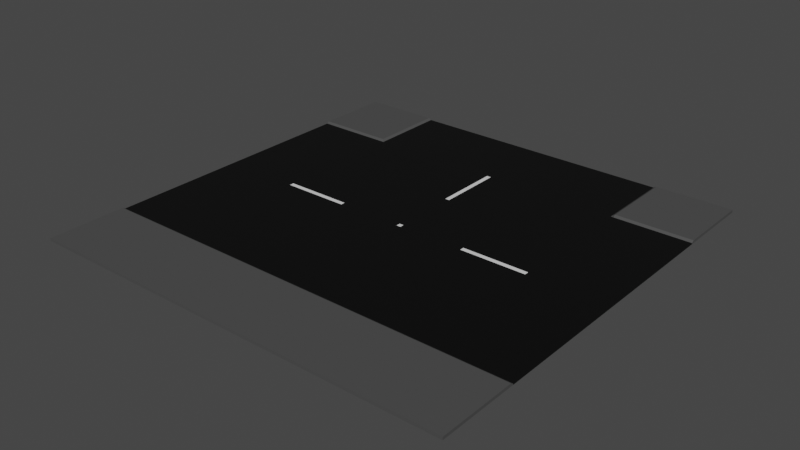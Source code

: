 # Source: Road3Way.blend  (saved by Blender 2.93.21; exported with 4.5.12 LTS)
import bpy
from mathutils import Matrix  # noqa: F401  (used for matrix-valued properties, if any)

bpy.ops.wm.read_factory_settings(use_empty=True)
scene = bpy.context.scene
scene.name = 'Scene'

# ---- collections
col_collection = bpy.data.collections.new('Collection'); scene.collection.children.link(col_collection)

# ---- materials (node trees are filled in below, after node groups)
mat_material_005 = bpy.data.materials.new('Material.005')
mat_material_005.use_transparent_shadow = False
mat_material_006 = bpy.data.materials.new('Material.006')
mat_material_006.use_transparent_shadow = False
mat_material_007 = bpy.data.materials.new('Material.007')
mat_material_007.use_transparent_shadow = False

# ---- material node trees
mat_material_005.use_nodes = True; mat_material_005.node_tree.nodes.clear()
_N = mat_material_005.node_tree.nodes; _L = mat_material_005.node_tree.links
n0 = _N.new('ShaderNodeBsdfPrincipled'); n0.name = 'Principled BSDF'; n0.location = (10, 300)
n0.distribution = 'GGX'
n0.subsurface_method = 'BURLEY'
n0.inputs[0].default_value = (0.0, 0.0, 0.0, 1.0)
n0.inputs[3].default_value = 1.45
n0.inputs[27].default_value = (0.0, 0.0, 0.0, 1.0)
n0.inputs[28].default_value = 1.0
n1 = _N.new('ShaderNodeOutputMaterial'); n1.name = 'Material Output'; n1.location = (300, 300)
_L.new(n0.outputs[0], n1.inputs[0])
n1.is_active_output = True
mat_material_006.use_nodes = True; mat_material_006.node_tree.nodes.clear()
_N = mat_material_006.node_tree.nodes; _L = mat_material_006.node_tree.links
n0 = _N.new('ShaderNodeBsdfPrincipled'); n0.name = 'Principled BSDF'; n0.location = (10, 300)
n0.distribution = 'GGX'
n0.subsurface_method = 'BURLEY'
n0.inputs[0].default_value = (0.07036, 0.07036, 0.07036, 1.0)
n0.inputs[3].default_value = 1.45
n0.inputs[27].default_value = (0.0, 0.0, 0.0, 1.0)
n0.inputs[28].default_value = 1.0
n1 = _N.new('ShaderNodeOutputMaterial'); n1.name = 'Material Output'; n1.location = (300, 300)
_L.new(n0.outputs[0], n1.inputs[0])
n1.is_active_output = True
mat_material_007.use_nodes = True; mat_material_007.node_tree.nodes.clear()
_N = mat_material_007.node_tree.nodes; _L = mat_material_007.node_tree.links
n0 = _N.new('ShaderNodeBsdfPrincipled'); n0.name = 'Principled BSDF'; n0.location = (10, 300)
n0.distribution = 'GGX'
n0.subsurface_method = 'BURLEY'
n0.inputs[3].default_value = 1.45
n0.inputs[27].default_value = (0.0, 0.0, 0.0, 1.0)
n0.inputs[28].default_value = 1.0
n1 = _N.new('ShaderNodeOutputMaterial'); n1.name = 'Material Output'; n1.location = (300, 300)
_L.new(n0.outputs[0], n1.inputs[0])
n1.is_active_output = True

# ---- world
world_world = bpy.data.worlds.new('World'); scene.world = world_world
world_world.use_nodes = True; world_world.node_tree.nodes.clear()
_N = world_world.node_tree.nodes; _L = world_world.node_tree.links
n0 = _N.new('ShaderNodeOutputWorld'); n0.name = 'World Output'; n0.location = (300, 300)
n1 = _N.new('ShaderNodeBackground'); n1.name = 'Background'; n1.location = (10, 300)
n1.inputs[0].default_value = (0.05088, 0.05088, 0.05088, 1.0)
_L.new(n1.outputs[0], n0.inputs[0])
n0.is_active_output = True
world_world.color = (0.05088, 0.05088, 0.05088)
world_world.use_sun_shadow = False
world_world.sun_shadow_jitter_overblur = 0.0

# ---- meshes
me_cube = bpy.data.meshes.new('Cube')
me_cube.from_pydata([(-7.49, -7.5, -0.02794), (-7.49, -7.5, 0.07206), (-7.49, 7.5, -0.02794), (-7.49, 7.5, 0.07206), (7.51, -7.5, -0.02794), (7.51, -7.5, 0.07206), (7.51, 7.5, -0.02794), (7.51, 7.5, 0.07206), (-7.49, 4.804, -0.02794), (-7.49, 4.804, 0.07206), (7.51, 4.804, -0.02794), (7.51, 4.804, 0.07206), (-7.49, 4.712, -0.02794), (7.51, 4.712, 0.01279), (-7.49, 4.712, 0.07206), (7.51, 4.712, -0.02794), (-7.49, -4.804, -0.02794), (7.51, -4.804, 0.07206), (-7.49, -4.804, 0.07206), (7.51, -4.804, -0.02794), (-7.49, -4.712, 0.07206), (7.51, -4.712, -0.02794), (-7.49, -4.712, -0.02794), (7.51, -4.712, 0.01279), (-4.794, 7.5, -0.02794), (-4.794, 7.5, 0.07206), (-4.794, -7.5, -0.02794), (-4.794, -7.5, 0.07206), (-4.794, 4.804, 0.07206), (-4.794, 4.804, -0.02794), (-4.794, 4.712, 0.07206), (-4.794, 4.712, -0.02794), (-4.794, -4.804, 0.07206), (-4.794, -4.804, -0.02794), (-4.794, -4.712, -0.02794), (-4.794, -4.712, 0.07206), (-4.703, 7.5, 0.01279), (-4.703, -7.5, -0.02794), (-4.703, 4.804, 0.01279), (-4.703, 4.712, 0.01279), (-4.703, -4.804, 0.01279), (-4.703, -4.712, 0.01279), (-4.703, 7.5, -0.02794), (-4.703, -7.5, 0.01279), (-4.703, 4.804, -0.02794), (-4.703, 4.712, -0.02794), (-4.703, -4.804, -0.02794), (-4.703, -4.712, -0.02794), (4.813, 7.5, 0.07206), (4.813, -7.5, -0.02794), (4.813, 4.804, 0.07206), (4.813, 4.712, 0.01279), (4.813, -4.804, 0.07206), (4.813, -4.712, 0.01279), (4.813, 7.5, -0.02794), (4.813, -7.5, 0.07206), (4.813, 4.804, -0.02794), (4.813, 4.712, -0.02794), (4.813, -4.804, -0.02794), (4.813, -4.712, -0.02794), (4.722, 7.5, -0.02794), (4.722, -7.5, 0.01279), (4.722, 4.804, -0.02794), (4.722, 4.712, -0.02794), (4.722, -4.804, -0.02794), (4.722, -4.712, -0.02794), (4.722, 7.5, 0.01279), (4.722, -7.5, -0.02794), (4.722, 4.804, 0.01279), (4.722, 4.712, 0.01279), (4.722, -4.804, 0.01279), (4.722, -4.712, 0.01279), (-0.06598, 7.5, -0.02794), (-0.06598, -7.5, 0.01279), (-0.06598, 4.804, -0.02794), (-0.06598, 4.712, -0.02794), (-0.06598, -4.804, -0.02794), (-0.06598, -4.712, -0.02794), (-0.06598, 7.5, 0.01279), (-0.06598, -7.5, -0.02794), (-0.06598, 4.804, 0.01279), (-0.06598, 4.712, 0.01279), (-0.06598, -4.804, 0.01279), (-0.06598, -4.712, 0.01279), (0.08549, 7.5, 0.01279), (0.08549, -7.5, -0.02794), (0.08549, 4.804, 0.01279), (0.08549, 4.712, 0.01279), (0.08549, -4.804, 0.01279), (0.08549, -4.712, 0.01279), (0.08549, 7.5, -0.02794), (0.08549, -7.5, 0.01279), (0.08549, 4.804, -0.02794), (0.08549, 4.712, -0.02794), (0.08549, -4.804, -0.02794), (0.08549, -4.712, -0.02794), (-7.49, 0.07573, 0.07206), (7.51, 0.07573, -0.02794), (-7.49, 0.07573, -0.02794), (7.51, 0.07573, 0.01279), (-4.794, 0.07573, 0.07206), (-4.794, 0.07573, -0.02794), (-4.703, 0.07573, 0.01279), (-4.703, 0.07573, -0.02794), (4.813, 0.07573, 0.01279), (4.813, 0.07573, -0.02794), (4.722, 0.07573, -0.02794), (4.722, 0.07573, 0.01279), (-0.06598, 0.07573, -0.02794), (-0.06598, 0.07573, 0.01279), (0.08549, 0.07573, 0.01279), (0.08549, 0.07573, -0.02794), (-7.49, -0.07574, -0.02794), (7.51, -0.07574, 0.01279), (-4.794, -0.07574, 0.07206), (-4.794, -0.07574, -0.02794), (-4.703, -0.07574, 0.01279), (-4.703, -0.07574, -0.02794), (4.813, -0.07574, 0.01279), (4.813, -0.07574, -0.02794), (4.722, -0.07574, -0.02794), (4.722, -0.07574, 0.01279), (-0.06598, -0.07574, -0.02794), (-0.06598, -0.07574, 0.01279), (0.08549, -0.07574, 0.01279), (0.08549, -0.07574, -0.02794), (-7.49, -0.07574, 0.07206), (7.51, -0.07574, -0.02794), (2.404, 7.5, 0.01279), (2.404, -7.5, -0.02794), (2.404, 4.804, 0.01279), (2.404, 4.712, 0.01279), (2.404, -4.804, 0.01279), (2.404, -4.712, 0.01279), (2.404, 7.5, -0.02794), (2.404, -7.5, 0.01279), (2.404, 4.804, -0.02794), (2.404, 4.712, -0.02794), (2.404, -4.804, -0.02794), (2.404, -4.712, -0.02794), (2.404, 0.07573, 0.01279), (2.404, 0.07573, -0.02794), (2.404, -0.07574, 0.01279), (2.404, -0.07574, -0.02794), (-2.384, 7.5, -0.02794), (-2.384, -7.5, 0.01279), (-2.384, 4.804, -0.02794), (-2.384, 4.712, -0.02794), (-2.384, -4.804, -0.02794), (-2.384, -4.712, -0.02794), (-2.384, 7.5, 0.01279), (-2.384, -7.5, -0.02794), (-2.384, 4.804, 0.01279), (-2.384, 4.712, 0.01279), (-2.384, -4.804, 0.01279), (-2.384, -4.712, 0.01279), (-2.384, 0.07573, -0.02794), (-2.384, 0.07573, 0.01279), (-2.384, -0.07574, -0.02794), (-2.384, -0.07574, 0.01279), (-7.49, 2.394, 0.07206), (7.51, 2.394, -0.02794), (-7.49, 2.394, -0.02794), (7.51, 2.394, 0.01279), (-4.794, 2.394, 0.07206), (-4.794, 2.394, -0.02794), (-4.703, 2.394, 0.01279), (-4.703, 2.394, -0.02794), (4.813, 2.394, 0.01279), (4.813, 2.394, -0.02794), (4.722, 2.394, -0.02794), (4.722, 2.394, 0.01279), (-0.06598, 2.394, -0.02794), (-0.06598, 2.394, 0.01279), (0.08549, 2.394, 0.01279), (0.08549, 2.394, -0.02794), (2.404, 2.394, -0.02794), (2.404, 2.394, 0.01279), (-2.384, 2.394, 0.01279), (-2.384, 2.394, -0.02794), (-7.49, -2.394, -0.02794), (7.51, -2.394, 0.01279), (-4.794, -2.394, 0.07206), (-4.794, -2.394, -0.02794), (-4.703, -2.394, 0.01279), (-4.703, -2.394, -0.02794), (4.813, -2.394, 0.01279), (4.813, -2.394, -0.02794), (4.722, -2.394, -0.02794), (4.722, -2.394, 0.01279), (-0.06598, -2.394, -0.02794), (-0.06598, -2.394, 0.01279), (0.08549, -2.394, 0.01279), (0.08549, -2.394, -0.02794), (-7.49, -2.394, 0.07206), (7.51, -2.394, -0.02794), (2.404, -2.394, 0.01279), (2.404, -2.394, -0.02794), (-2.384, -2.394, -0.02794), (-2.384, -2.394, 0.01279)], [], [(8, 9, 3, 2), (54, 48, 7, 6), (19, 17, 5, 4), (26, 27, 1, 0), (58, 19, 4, 49), (32, 18, 1, 27), (25, 3, 9, 28), (54, 6, 10, 56), (6, 7, 11, 10), (12, 14, 9, 8), (162, 160, 14, 12), (28, 9, 14, 30), (56, 10, 15, 57), (10, 11, 13, 15), (0, 1, 18, 16), (35, 20, 18, 32), (59, 21, 19, 58), (21, 23, 17, 19), (195, 181, 23, 21), (187, 195, 21, 59), (182, 194, 20, 35), (16, 18, 20, 22), (184, 182, 35, 41), (180, 183, 34, 22), (22, 34, 33, 16), (41, 35, 32, 40), (8, 29, 31, 12), (38, 28, 30, 39), (2, 24, 29, 8), (36, 25, 28, 38), (40, 32, 27, 43), (16, 33, 26, 0), (37, 43, 27, 26), (2, 3, 25, 24), (151, 145, 43, 37), (154, 40, 43, 145), (150, 36, 38, 152), (152, 38, 39, 153), (155, 41, 40, 154), (199, 184, 41, 155), (183, 185, 47, 34), (34, 47, 46, 33), (29, 44, 45, 31), (24, 42, 44, 29), (33, 46, 37, 26), (24, 25, 36, 42), (181, 186, 53, 23), (23, 53, 52, 17), (11, 50, 51, 13), (7, 48, 50, 11), (17, 52, 55, 5), (4, 5, 55, 49), (188, 187, 59, 65), (65, 59, 58, 64), (62, 56, 57, 63), (60, 54, 56, 62), (64, 58, 49, 67), (60, 66, 48, 54), (134, 128, 66, 60), (138, 64, 67, 129), (134, 60, 62, 136), (136, 62, 63, 137), (139, 65, 64, 138), (197, 188, 65, 139), (186, 189, 71, 53), (53, 71, 70, 52), (50, 68, 69, 51), (48, 66, 68, 50), (52, 70, 61, 55), (49, 55, 61, 67), (198, 190, 77, 149), (149, 77, 76, 148), (146, 74, 75, 147), (144, 72, 74, 146), (148, 76, 79, 151), (144, 150, 78, 72), (192, 191, 83, 89), (89, 83, 82, 88), (86, 80, 81, 87), (84, 78, 80, 86), (88, 82, 73, 91), (85, 91, 73, 79), (129, 135, 91, 85), (132, 88, 91, 135), (128, 84, 86, 130), (130, 86, 87, 131), (133, 89, 88, 132), (196, 192, 89, 133), (190, 193, 95, 77), (77, 95, 94, 76), (74, 92, 93, 75), (72, 90, 92, 74), (76, 94, 85, 79), (72, 78, 84, 90), (172, 175, 111, 108), (177, 174, 110, 140), (174, 173, 109, 110), (179, 172, 108, 156), (168, 171, 107, 104), (176, 170, 106, 141), (170, 169, 105, 106), (163, 168, 104, 99), (165, 167, 103, 101), (178, 166, 102, 157), (162, 165, 101, 98), (166, 164, 100, 102), (164, 160, 96, 100), (169, 161, 97, 105), (161, 163, 99, 97), (112, 126, 96, 98), (180, 194, 126, 112), (108, 111, 125, 122), (140, 110, 124, 142), (110, 109, 123, 124), (156, 108, 122, 158), (104, 107, 121, 118), (141, 106, 120, 143), (106, 105, 119, 120), (99, 104, 118, 113), (101, 103, 117, 115), (157, 102, 116, 159), (98, 101, 115, 112), (102, 100, 114, 116), (100, 96, 126, 114), (105, 97, 127, 119), (97, 99, 113, 127), (111, 141, 143, 125), (107, 140, 142, 121), (175, 176, 141, 111), (171, 177, 140, 107), (189, 196, 133, 71), (71, 133, 132, 70), (68, 130, 131, 69), (66, 128, 130, 68), (70, 132, 135, 61), (67, 61, 135, 129), (193, 197, 139, 95), (95, 139, 138, 94), (92, 136, 137, 93), (90, 134, 136, 92), (94, 138, 129, 85), (90, 84, 128, 134), (109, 157, 159, 123), (103, 156, 158, 117), (173, 178, 157, 109), (167, 179, 156, 103), (42, 36, 150, 144), (46, 148, 151, 37), (42, 144, 146, 44), (44, 146, 147, 45), (47, 149, 148, 46), (185, 198, 149, 47), (191, 199, 155, 83), (83, 155, 154, 82), (80, 152, 153, 81), (78, 150, 152, 80), (82, 154, 145, 73), (79, 73, 145, 151), (45, 147, 179, 167), (81, 153, 178, 173), (69, 131, 177, 171), (93, 137, 176, 175), (15, 13, 163, 161), (57, 15, 161, 169), (30, 14, 160, 164), (39, 30, 164, 166), (12, 31, 165, 162), (153, 39, 166, 178), (31, 45, 167, 165), (13, 51, 168, 163), (63, 57, 169, 170), (137, 63, 170, 176), (51, 69, 171, 168), (147, 75, 172, 179), (87, 81, 173, 174), (131, 87, 174, 177), (75, 93, 175, 172), (98, 96, 160, 162), (123, 159, 199, 191), (117, 158, 198, 185), (125, 143, 197, 193), (121, 142, 196, 189), (22, 20, 194, 180), (122, 125, 193, 190), (142, 124, 192, 196), (124, 123, 191, 192), (158, 122, 190, 198), (118, 121, 189, 186), (143, 120, 188, 197), (120, 119, 187, 188), (113, 118, 186, 181), (115, 117, 185, 183), (159, 116, 184, 199), (112, 115, 183, 180), (116, 114, 182, 184), (114, 126, 194, 182), (119, 127, 195, 187), (127, 113, 181, 195)])
me_cube.polygons.foreach_set('material_index', [1, 1, 1, 1, 1, 1, 1, 1, 1, 1, 1, 1, 1, 1, 1, 1, 1, 1, 0, 0, 1, 1, 1, 1, 1, 1, 1, 1, 1, 1, 1, 1, 1, 1, 0, 0, 0, 0, 0, 0, 1, 1, 1, 1, 1, 1, 0, 1, 1, 1, 1, 1, 0, 1, 1, 1, 1, 1, 0, 0, 0, 0, 0, 0, 0, 1, 1, 1, 1, 1, 0, 0, 0, 0, 0, 0, 2, 0, 0, 0, 0, 0, 0, 0, 0, 0, 0, 0, 0, 0, 0, 0, 0, 0, 0, 0, 0, 0, 0, 0, 0, 0, 1, 0, 1, 1, 1, 0, 0, 1, 1, 0, 0, 2, 0, 0, 0, 0, 0, 1, 0, 1, 1, 1, 0, 0, 0, 2, 0, 0, 0, 0, 0, 0, 0, 0, 0, 0, 0, 0, 0, 0, 0, 0, 0, 0, 0, 0, 0, 0, 0, 0, 0, 0, 0, 0, 0, 0, 0, 0, 0, 0, 0, 0, 1, 1, 1, 0, 1, 0, 0, 0, 0, 0, 2, 0, 0, 1, 0, 0, 0, 0, 1, 0, 0, 0, 0, 0, 0, 0, 0, 1, 0, 1, 1, 1, 0, 0])
_uv = me_cube.uv_layers.new(name='UVMap')
_uv.uv.foreach_set('vector', [0.375, 0.2051, 0.625, 0.2051, 0.625, 0.25, 0.375, 0.25, 0.375, 0.4551, 0.625, 0.4551, 0.625, 0.5, 0.375, 0.5, 0.375, 0.7051, 0.625, 0.7051, 0.625, 0.75, 0.375, 0.75, 0.375, 0.9551, 0.625, 0.9551, 0.625, 1.0, 0.375, 1.0, 0.3301, 0.7051, 0.375, 0.7051, 0.375, 0.75, 0.3301, 0.75, 0.8301, 0.7051, 0.875, 0.7051, 0.875, 0.75, 0.8301, 0.75, 0.8301, 0.5, 0.875, 0.5, 0.875, 0.5449, 0.8301, 0.5449, 0.3301, 0.5, 0.375, 0.5, 0.375, 0.5449, 0.3301, 0.5449, 0.375, 0.5, 0.625, 0.5, 0.625, 0.5449, 0.375, 0.5449, 0.375, 0.2035, 0.625, 0.2035, 0.625, 0.2051, 0.375, 0.2051, 0.375, 0.1649, 0.625, 0.1649, 0.625, 0.2035, 0.375, 0.2035, 0.8301, 0.5449, 0.875, 0.5449, 0.875, 0.5465, 0.8301, 0.5465, 0.3301, 0.5449, 0.375, 0.5449, 0.375, 0.5465, 0.3301, 0.5465, 0.375, 0.5449, 0.625, 0.5449, 0.625, 0.5465, 0.375, 0.5465, 0.375, 0.0, 0.625, 0.0, 0.625, 0.04494, 0.375, 0.04494, 0.8301, 0.7035, 0.875, 0.7035, 0.875, 0.7051, 0.8301, 0.7051, 0.3301, 0.7035, 0.375, 0.7035, 0.375, 0.7051, 0.3301, 0.7051, 0.375, 0.7035, 0.625, 0.7035, 0.625, 0.7051, 0.375, 0.7051, 0.375, 0.6649, 0.625, 0.6649, 0.625, 0.7035, 0.375, 0.7035, 0.3301, 0.6649, 0.375, 0.6649, 0.375, 0.7035, 0.3301, 0.7035, 0.8301, 0.6649, 0.875, 0.6649, 0.875, 0.7035, 0.8301, 0.7035, 0.375, 0.04494, 0.625, 0.04494, 0.625, 0.04646, 0.375, 0.04646, 0.8285, 0.6649, 0.8301, 0.6649, 0.8301, 0.7035, 0.8285, 0.7035, 0.125, 0.6649, 0.1699, 0.6649, 0.1699, 0.7035, 0.125, 0.7035, 0.125, 0.7035, 0.1699, 0.7035, 0.1699, 0.7051, 0.125, 0.7051, 0.8285, 0.7035, 0.8301, 0.7035, 0.8301, 0.7051, 0.8285, 0.7051, 0.125, 0.5449, 0.1699, 0.5449, 0.1699, 0.5465, 0.125, 0.5465, 0.8285, 0.5449, 0.8301, 0.5449, 0.8301, 0.5465, 0.8285, 0.5465, 0.125, 0.5, 0.1699, 0.5, 0.1699, 0.5449, 0.125, 0.5449, 0.8285, 0.5, 0.8301, 0.5, 0.8301, 0.5449, 0.8285, 0.5449, 0.8285, 0.7051, 0.8301, 0.7051, 0.8301, 0.75, 0.8285, 0.75, 0.125, 0.7051, 0.1699, 0.7051, 0.1699, 0.75, 0.125, 0.75, 0.375, 0.9535, 0.625, 0.9535, 0.625, 0.9551, 0.375, 0.9551, 0.375, 0.25, 0.625, 0.25, 0.625, 0.2949, 0.375, 0.2949, 0.375, 0.9149, 0.625, 0.9149, 0.625, 0.9535, 0.375, 0.9535, 0.7899, 0.7051, 0.8285, 0.7051, 0.8285, 0.75, 0.7899, 0.75, 0.7899, 0.5, 0.8285, 0.5, 0.8285, 0.5449, 0.7899, 0.5449, 0.7899, 0.5449, 0.8285, 0.5449, 0.8285, 0.5465, 0.7899, 0.5465, 0.7899, 0.7035, 0.8285, 0.7035, 0.8285, 0.7051, 0.7899, 0.7051, 0.7899, 0.6649, 0.8285, 0.6649, 0.8285, 0.7035, 0.7899, 0.7035, 0.1699, 0.6649, 0.1715, 0.6649, 0.1715, 0.7035, 0.1699, 0.7035, 0.1699, 0.7035, 0.1715, 0.7035, 0.1715, 0.7051, 0.1699, 0.7051, 0.1699, 0.5449, 0.1715, 0.5449, 0.1715, 0.5465, 0.1699, 0.5465, 0.1699, 0.5, 0.1715, 0.5, 0.1715, 0.5449, 0.1699, 0.5449, 0.1699, 0.7051, 0.1715, 0.7051, 0.1715, 0.75, 0.1699, 0.75, 0.375, 0.2949, 0.625, 0.2949, 0.625, 0.2965, 0.375, 0.2965, 0.625, 0.6649, 0.6699, 0.6649, 0.6699, 0.7035, 0.625, 0.7035, 0.625, 0.7035, 0.6699, 0.7035, 0.6699, 0.7051, 0.625, 0.7051, 0.625, 0.5449, 0.6699, 0.5449, 0.6699, 0.5465, 0.625, 0.5465, 0.625, 0.5, 0.6699, 0.5, 0.6699, 0.5449, 0.625, 0.5449, 0.625, 0.7051, 0.6699, 0.7051, 0.6699, 0.75, 0.625, 0.75, 0.375, 0.75, 0.625, 0.75, 0.625, 0.7949, 0.375, 0.7949, 0.3285, 0.6649, 0.3301, 0.6649, 0.3301, 0.7035, 0.3285, 0.7035, 0.3285, 0.7035, 0.3301, 0.7035, 0.3301, 0.7051, 0.3285, 0.7051, 0.3285, 0.5449, 0.3301, 0.5449, 0.3301, 0.5465, 0.3285, 0.5465, 0.3285, 0.5, 0.3301, 0.5, 0.3301, 0.5449, 0.3285, 0.5449, 0.3285, 0.7051, 0.3301, 0.7051, 0.3301, 0.75, 0.3285, 0.75, 0.375, 0.4535, 0.625, 0.4535, 0.625, 0.4551, 0.375, 0.4551, 0.375, 0.4149, 0.625, 0.4149, 0.625, 0.4535, 0.375, 0.4535, 0.2899, 0.7051, 0.3285, 0.7051, 0.3285, 0.75, 0.2899, 0.75, 0.2899, 0.5, 0.3285, 0.5, 0.3285, 0.5449, 0.2899, 0.5449, 0.2899, 0.5449, 0.3285, 0.5449, 0.3285, 0.5465, 0.2899, 0.5465, 0.2899, 0.7035, 0.3285, 0.7035, 0.3285, 0.7051, 0.2899, 0.7051, 0.2899, 0.6649, 0.3285, 0.6649, 0.3285, 0.7035, 0.2899, 0.7035, 0.6699, 0.6649, 0.6715, 0.6649, 0.6715, 0.7035, 0.6699, 0.7035, 0.6699, 0.7035, 0.6715, 0.7035, 0.6715, 0.7051, 0.6699, 0.7051, 0.6699, 0.5449, 0.6715, 0.5449, 0.6715, 0.5465, 0.6699, 0.5465, 0.6699, 0.5, 0.6715, 0.5, 0.6715, 0.5449, 0.6699, 0.5449, 0.6699, 0.7051, 0.6715, 0.7051, 0.6715, 0.75, 0.6699, 0.75, 0.375, 0.7949, 0.625, 0.7949, 0.625, 0.7965, 0.375, 0.7965, 0.2101, 0.6649, 0.2487, 0.6649, 0.2487, 0.7035, 0.2101, 0.7035, 0.2101, 0.7035, 0.2487, 0.7035, 0.2487, 0.7051, 0.2101, 0.7051, 0.2101, 0.5449, 0.2487, 0.5449, 0.2487, 0.5465, 0.2101, 0.5465, 0.2101, 0.5, 0.2487, 0.5, 0.2487, 0.5449, 0.2101, 0.5449, 0.2101, 0.7051, 0.2487, 0.7051, 0.2487, 0.75, 0.2101, 0.75, 0.375, 0.3351, 0.625, 0.3351, 0.625, 0.3737, 0.375, 0.3737, 0.7487, 0.6649, 0.7513, 0.6649, 0.7513, 0.7035, 0.7487, 0.7035, 0.7487, 0.7035, 0.7513, 0.7035, 0.7513, 0.7051, 0.7487, 0.7051, 0.7487, 0.5449, 0.7513, 0.5449, 0.7513, 0.5465, 0.7487, 0.5465, 0.7487, 0.5, 0.7513, 0.5, 0.7513, 0.5449, 0.7487, 0.5449, 0.7487, 0.7051, 0.7513, 0.7051, 0.7513, 0.75, 0.7487, 0.75, 0.375, 0.8737, 0.625, 0.8737, 0.625, 0.8763, 0.375, 0.8763, 0.375, 0.8351, 0.625, 0.8351, 0.625, 0.8737, 0.375, 0.8737, 0.7101, 0.7051, 0.7487, 0.7051, 0.7487, 0.75, 0.7101, 0.75, 0.7101, 0.5, 0.7487, 0.5, 0.7487, 0.5449, 0.7101, 0.5449, 0.7101, 0.5449, 0.7487, 0.5449, 0.7487, 0.5465, 0.7101, 0.5465, 0.7101, 0.7035, 0.7487, 0.7035, 0.7487, 0.7051, 0.7101, 0.7051, 0.7101, 0.6649, 0.7487, 0.6649, 0.7487, 0.7035, 0.7101, 0.7035, 0.2487, 0.6649, 0.2513, 0.6649, 0.2513, 0.7035, 0.2487, 0.7035, 0.2487, 0.7035, 0.2513, 0.7035, 0.2513, 0.7051, 0.2487, 0.7051, 0.2487, 0.5449, 0.2513, 0.5449, 0.2513, 0.5465, 0.2487, 0.5465, 0.2487, 0.5, 0.2513, 0.5, 0.2513, 0.5449, 0.2487, 0.5449, 0.2487, 0.7051, 0.2513, 0.7051, 0.2513, 0.75, 0.2487, 0.75, 0.375, 0.3737, 0.625, 0.3737, 0.625, 0.3763, 0.375, 0.3763, 0.2487, 0.5851, 0.2513, 0.5851, 0.2513, 0.6237, 0.2487, 0.6237, 0.7101, 0.5851, 0.7487, 0.5851, 0.7487, 0.6237, 0.7101, 0.6237, 0.7487, 0.5851, 0.7513, 0.5851, 0.7513, 0.6237, 0.7487, 0.6237, 0.2101, 0.5851, 0.2487, 0.5851, 0.2487, 0.6237, 0.2101, 0.6237, 0.6699, 0.5851, 0.6715, 0.5851, 0.6715, 0.6237, 0.6699, 0.6237, 0.2899, 0.5851, 0.3285, 0.5851, 0.3285, 0.6237, 0.2899, 0.6237, 0.3285, 0.5851, 0.3301, 0.5851, 0.3301, 0.6237, 0.3285, 0.6237, 0.625, 0.5851, 0.6699, 0.5851, 0.6699, 0.6237, 0.625, 0.6237, 0.1699, 0.5851, 0.1715, 0.5851, 0.1715, 0.6237, 0.1699, 0.6237, 0.7899, 0.5851, 0.8285, 0.5851, 0.8285, 0.6237, 0.7899, 0.6237, 0.125, 0.5851, 0.1699, 0.5851, 0.1699, 0.6237, 0.125, 0.6237, 0.8285, 0.5851, 0.8301, 0.5851, 0.8301, 0.6237, 0.8285, 0.6237, 0.8301, 0.5851, 0.875, 0.5851, 0.875, 0.6237, 0.8301, 0.6237, 0.3301, 0.5851, 0.375, 0.5851, 0.375, 0.6237, 0.3301, 0.6237, 0.375, 0.5851, 0.625, 0.5851, 0.625, 0.6237, 0.375, 0.6237, 0.375, 0.1237, 0.625, 0.1237, 0.625, 0.1263, 0.375, 0.1263, 0.375, 0.0851, 0.625, 0.0851, 0.625, 0.1237, 0.375, 0.1237, 0.2487, 0.6237, 0.2513, 0.6237, 0.2513, 0.6263, 0.2487, 0.6263, 0.7101, 0.6237, 0.7487, 0.6237, 0.7487, 0.6263, 0.7101, 0.6263, 0.7487, 0.6237, 0.7513, 0.6237, 0.7513, 0.6263, 0.7487, 0.6263, 0.2101, 0.6237, 0.2487, 0.6237, 0.2487, 0.6263, 0.2101, 0.6263, 0.6699, 0.6237, 0.6715, 0.6237, 0.6715, 0.6263, 0.6699, 0.6263, 0.2899, 0.6237, 0.3285, 0.6237, 0.3285, 0.6263, 0.2899, 0.6263, 0.3285, 0.6237, 0.3301, 0.6237, 0.3301, 0.6263, 0.3285, 0.6263, 0.625, 0.6237, 0.6699, 0.6237, 0.6699, 0.6263, 0.625, 0.6263, 0.1699, 0.6237, 0.1715, 0.6237, 0.1715, 0.6263, 0.1699, 0.6263, 0.7899, 0.6237, 0.8285, 0.6237, 0.8285, 0.6263, 0.7899, 0.6263, 0.125, 0.6237, 0.1699, 0.6237, 0.1699, 0.6263, 0.125, 0.6263, 0.8285, 0.6237, 0.8301, 0.6237, 0.8301, 0.6263, 0.8285, 0.6263, 0.8301, 0.6237, 0.875, 0.6237, 0.875, 0.6263, 0.8301, 0.6263, 0.3301, 0.6237, 0.375, 0.6237, 0.375, 0.6263, 0.3301, 0.6263, 0.375, 0.6237, 0.625, 0.6237, 0.625, 0.6263, 0.375, 0.6263, 0.2513, 0.6237, 0.2899, 0.6237, 0.2899, 0.6263, 0.2513, 0.6263, 0.6715, 0.6237, 0.7101, 0.6237, 0.7101, 0.6263, 0.6715, 0.6263, 0.2513, 0.5851, 0.2899, 0.5851, 0.2899, 0.6237, 0.2513, 0.6237, 0.6715, 0.5851, 0.7101, 0.5851, 0.7101, 0.6237, 0.6715, 0.6237, 0.6715, 0.6649, 0.7101, 0.6649, 0.7101, 0.7035, 0.6715, 0.7035, 0.6715, 0.7035, 0.7101, 0.7035, 0.7101, 0.7051, 0.6715, 0.7051, 0.6715, 0.5449, 0.7101, 0.5449, 0.7101, 0.5465, 0.6715, 0.5465, 0.6715, 0.5, 0.7101, 0.5, 0.7101, 0.5449, 0.6715, 0.5449, 0.6715, 0.7051, 0.7101, 0.7051, 0.7101, 0.75, 0.6715, 0.75, 0.375, 0.7965, 0.625, 0.7965, 0.625, 0.8351, 0.375, 0.8351, 0.2513, 0.6649, 0.2899, 0.6649, 0.2899, 0.7035, 0.2513, 0.7035, 0.2513, 0.7035, 0.2899, 0.7035, 0.2899, 0.7051, 0.2513, 0.7051, 0.2513, 0.5449, 0.2899, 0.5449, 0.2899, 0.5465, 0.2513, 0.5465, 0.2513, 0.5, 0.2899, 0.5, 0.2899, 0.5449, 0.2513, 0.5449, 0.2513, 0.7051, 0.2899, 0.7051, 0.2899, 0.75, 0.2513, 0.75, 0.375, 0.3763, 0.625, 0.3763, 0.625, 0.4149, 0.375, 0.4149, 0.7513, 0.6237, 0.7899, 0.6237, 0.7899, 0.6263, 0.7513, 0.6263, 0.1715, 0.6237, 0.2101, 0.6237, 0.2101, 0.6263, 0.1715, 0.6263, 0.7513, 0.5851, 0.7899, 0.5851, 0.7899, 0.6237, 0.7513, 0.6237, 0.1715, 0.5851, 0.2101, 0.5851, 0.2101, 0.6237, 0.1715, 0.6237, 0.375, 0.2965, 0.625, 0.2965, 0.625, 0.3351, 0.375, 0.3351, 0.1715, 0.7051, 0.2101, 0.7051, 0.2101, 0.75, 0.1715, 0.75, 0.1715, 0.5, 0.2101, 0.5, 0.2101, 0.5449, 0.1715, 0.5449, 0.1715, 0.5449, 0.2101, 0.5449, 0.2101, 0.5465, 0.1715, 0.5465, 0.1715, 0.7035, 0.2101, 0.7035, 0.2101, 0.7051, 0.1715, 0.7051, 0.1715, 0.6649, 0.2101, 0.6649, 0.2101, 0.7035, 0.1715, 0.7035, 0.7513, 0.6649, 0.7899, 0.6649, 0.7899, 0.7035, 0.7513, 0.7035, 0.7513, 0.7035, 0.7899, 0.7035, 0.7899, 0.7051, 0.7513, 0.7051, 0.7513, 0.5449, 0.7899, 0.5449, 0.7899, 0.5465, 0.7513, 0.5465, 0.7513, 0.5, 0.7899, 0.5, 0.7899, 0.5449, 0.7513, 0.5449, 0.7513, 0.7051, 0.7899, 0.7051, 0.7899, 0.75, 0.7513, 0.75, 0.375, 0.8763, 0.625, 0.8763, 0.625, 0.9149, 0.375, 0.9149, 0.1715, 0.5465, 0.2101, 0.5465, 0.2101, 0.5851, 0.1715, 0.5851, 0.7513, 0.5465, 0.7899, 0.5465, 0.7899, 0.5851, 0.7513, 0.5851, 0.6715, 0.5465, 0.7101, 0.5465, 0.7101, 0.5851, 0.6715, 0.5851, 0.2513, 0.5465, 0.2899, 0.5465, 0.2899, 0.5851, 0.2513, 0.5851, 0.375, 0.5465, 0.625, 0.5465, 0.625, 0.5851, 0.375, 0.5851, 0.3301, 0.5465, 0.375, 0.5465, 0.375, 0.5851, 0.3301, 0.5851, 0.8301, 0.5465, 0.875, 0.5465, 0.875, 0.5851, 0.8301, 0.5851, 0.8285, 0.5465, 0.8301, 0.5465, 0.8301, 0.5851, 0.8285, 0.5851, 0.125, 0.5465, 0.1699, 0.5465, 0.1699, 0.5851, 0.125, 0.5851, 0.7899, 0.5465, 0.8285, 0.5465, 0.8285, 0.5851, 0.7899, 0.5851, 0.1699, 0.5465, 0.1715, 0.5465, 0.1715, 0.5851, 0.1699, 0.5851, 0.625, 0.5465, 0.6699, 0.5465, 0.6699, 0.5851, 0.625, 0.5851, 0.3285, 0.5465, 0.3301, 0.5465, 0.3301, 0.5851, 0.3285, 0.5851, 0.2899, 0.5465, 0.3285, 0.5465, 0.3285, 0.5851, 0.2899, 0.5851, 0.6699, 0.5465, 0.6715, 0.5465, 0.6715, 0.5851, 0.6699, 0.5851, 0.2101, 0.5465, 0.2487, 0.5465, 0.2487, 0.5851, 0.2101, 0.5851, 0.7487, 0.5465, 0.7513, 0.5465, 0.7513, 0.5851, 0.7487, 0.5851, 0.7101, 0.5465, 0.7487, 0.5465, 0.7487, 0.5851, 0.7101, 0.5851, 0.2487, 0.5465, 0.2513, 0.5465, 0.2513, 0.5851, 0.2487, 0.5851, 0.375, 0.1263, 0.625, 0.1263, 0.625, 0.1649, 0.375, 0.1649, 0.7513, 0.6263, 0.7899, 0.6263, 0.7899, 0.6649, 0.7513, 0.6649, 0.1715, 0.6263, 0.2101, 0.6263, 0.2101, 0.6649, 0.1715, 0.6649, 0.2513, 0.6263, 0.2899, 0.6263, 0.2899, 0.6649, 0.2513, 0.6649, 0.6715, 0.6263, 0.7101, 0.6263, 0.7101, 0.6649, 0.6715, 0.6649, 0.375, 0.04646, 0.625, 0.04646, 0.625, 0.0851, 0.375, 0.0851, 0.2487, 0.6263, 0.2513, 0.6263, 0.2513, 0.6649, 0.2487, 0.6649, 0.7101, 0.6263, 0.7487, 0.6263, 0.7487, 0.6649, 0.7101, 0.6649, 0.7487, 0.6263, 0.7513, 0.6263, 0.7513, 0.6649, 0.7487, 0.6649, 0.2101, 0.6263, 0.2487, 0.6263, 0.2487, 0.6649, 0.2101, 0.6649, 0.6699, 0.6263, 0.6715, 0.6263, 0.6715, 0.6649, 0.6699, 0.6649, 0.2899, 0.6263, 0.3285, 0.6263, 0.3285, 0.6649, 0.2899, 0.6649, 0.3285, 0.6263, 0.3301, 0.6263, 0.3301, 0.6649, 0.3285, 0.6649, 0.625, 0.6263, 0.6699, 0.6263, 0.6699, 0.6649, 0.625, 0.6649, 0.1699, 0.6263, 0.1715, 0.6263, 0.1715, 0.6649, 0.1699, 0.6649, 0.7899, 0.6263, 0.8285, 0.6263, 0.8285, 0.6649, 0.7899, 0.6649, 0.125, 0.6263, 0.1699, 0.6263, 0.1699, 0.6649, 0.125, 0.6649, 0.8285, 0.6263, 0.8301, 0.6263, 0.8301, 0.6649, 0.8285, 0.6649, 0.8301, 0.6263, 0.875, 0.6263, 0.875, 0.6649, 0.8301, 0.6649, 0.3301, 0.6263, 0.375, 0.6263, 0.375, 0.6649, 0.3301, 0.6649, 0.375, 0.6263, 0.625, 0.6263, 0.625, 0.6649, 0.375, 0.6649])
me_cube.materials.append(mat_material_005)
me_cube.materials.append(mat_material_006)
me_cube.materials.append(mat_material_007)
me_cube.use_remesh_fix_poles = True
me_cube.use_remesh_preserve_attributes = False
me_cube.update()

# ---- objects
ob_cube = bpy.data.objects.new('Cube', me_cube)

# ---- transforms, parenting, visibility, modifiers, constraints
ob_cube.location = (0.0, 0.0, 0.0)
ob_cube.rotation_euler = (0.0, -0.0, 1.571)

# ---- collection membership
col_collection.objects.link(ob_cube)

# ---- scene / render settings (as saved in the file)
scene.frame_start = 1; scene.frame_end = 250; scene.frame_set(1)
scene.render.engine = 'BLENDER_EEVEE_NEXT'
scene.cycles.use_denoising = False
scene.cycles.samples = 128
scene.cycles.sampling_pattern = 'TABULATED_SOBOL'
scene.cycles.use_adaptive_sampling = False
scene.cycles.use_light_tree = False
scene.view_settings.view_transform = 'Filmic'
bpy.context.view_layer.update()

# ---- added for rendering (the .blend has no active camera and no usable light): camera, sun
cam_auto = bpy.data.cameras.new('AutoCamera')
cam_auto.lens = 50.0
cam_auto.sensor_width = 36.0
cam_auto.clip_end = 1000.0
ob_auto_camera = bpy.data.objects.new('AutoCamera', cam_auto)
scene.collection.objects.link(ob_auto_camera)
ob_auto_camera.location = (19.6272, -23.5429, 15.7238)
ob_auto_camera.rotation_euler = (1.09748, -7.21219e-08, 0.694738)
scene.camera = ob_auto_camera
light_auto_sun = bpy.data.lights.new('AutoSun', 'SUN')
light_auto_sun.energy = 3.0
light_auto_sun.angle = 0.0523599
ob_auto_sun = bpy.data.objects.new('AutoSun', light_auto_sun)
scene.collection.objects.link(ob_auto_sun)
ob_auto_sun.rotation_euler = (0.872665, 0.174533, 0.523599)
bpy.context.view_layer.update()
